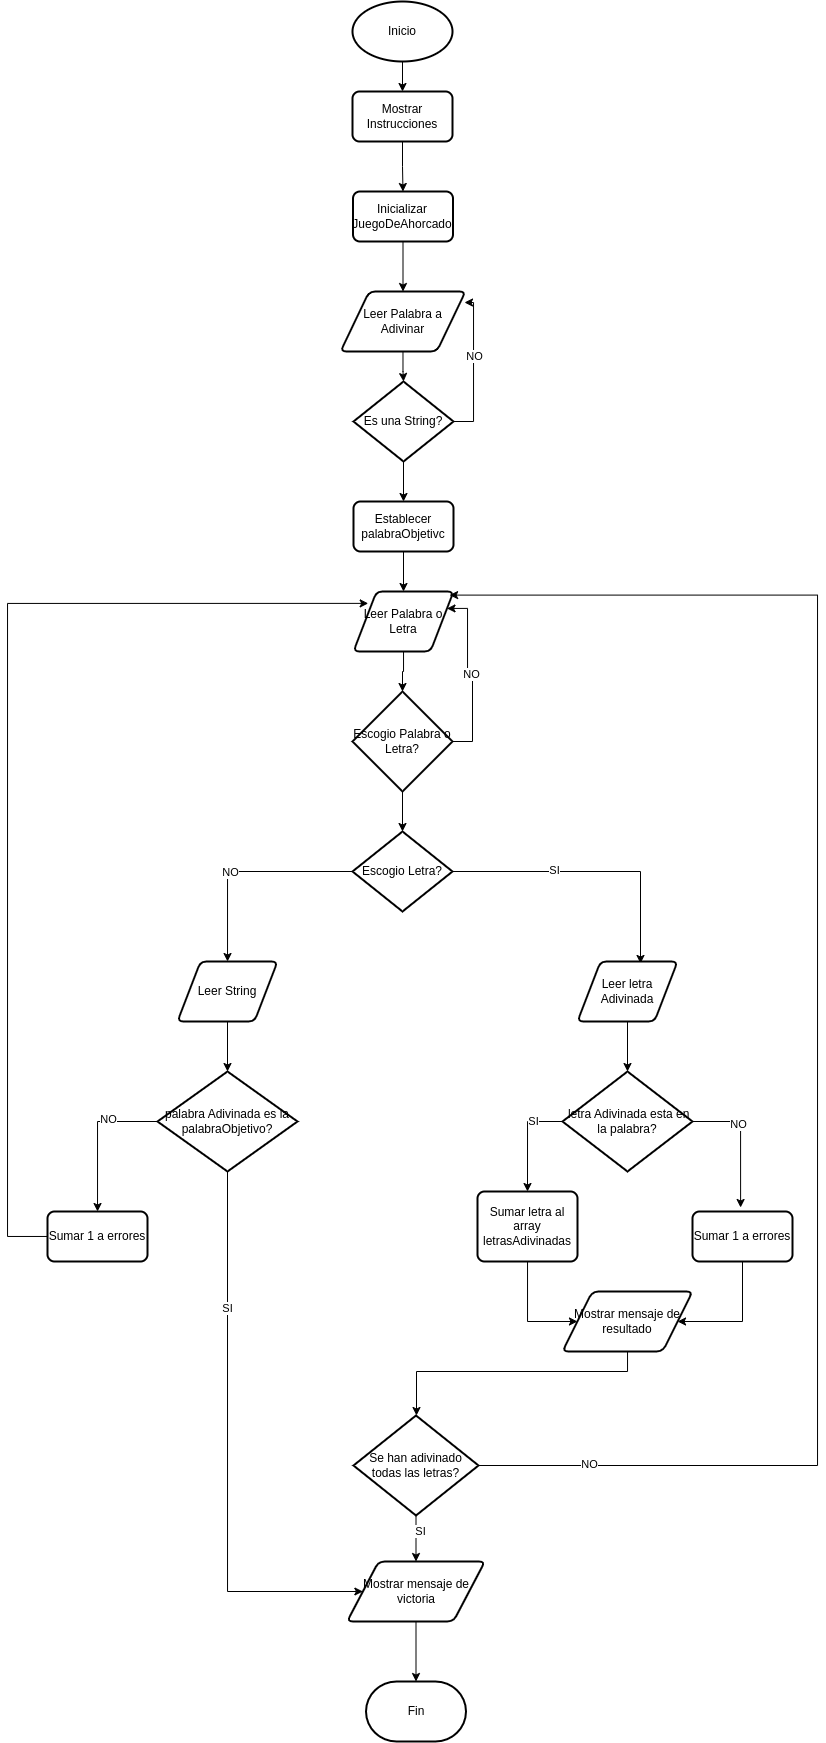

The diagram above was exported from draw.io. Its source (the exported page's mxGraphModel, read from the mxfile embedded in the PNG):
<mxGraphModel dx="951" dy="574" grid="1" gridSize="10" guides="1" tooltips="1" connect="1" arrows="1" fold="1" page="1" pageScale="1" pageWidth="1169" pageHeight="1654" math="0" shadow="0">
  <root>
    <mxCell id="0" />
    <mxCell id="1" parent="0" />
    <mxCell id="9G3rKZKunIhQsARB_Igb-3" value="" style="edgeStyle=orthogonalEdgeStyle;rounded=0;orthogonalLoop=1;jettySize=auto;html=1;" edge="1" parent="1" source="9G3rKZKunIhQsARB_Igb-1" target="9G3rKZKunIhQsARB_Igb-2">
      <mxGeometry relative="1" as="geometry" />
    </mxCell>
    <mxCell id="9G3rKZKunIhQsARB_Igb-1" value="Inicio" style="strokeWidth=2;html=1;shape=mxgraph.flowchart.start_1;whiteSpace=wrap;" vertex="1" parent="1">
      <mxGeometry x="565" y="140" width="100" height="60" as="geometry" />
    </mxCell>
    <mxCell id="9G3rKZKunIhQsARB_Igb-7" value="" style="edgeStyle=orthogonalEdgeStyle;rounded=0;orthogonalLoop=1;jettySize=auto;html=1;" edge="1" parent="1" source="9G3rKZKunIhQsARB_Igb-2" target="9G3rKZKunIhQsARB_Igb-6">
      <mxGeometry relative="1" as="geometry" />
    </mxCell>
    <mxCell id="9G3rKZKunIhQsARB_Igb-2" value="Mostrar Instrucciones" style="rounded=1;whiteSpace=wrap;html=1;absoluteArcSize=1;arcSize=14;strokeWidth=2;" vertex="1" parent="1">
      <mxGeometry x="565" y="230" width="100" height="50" as="geometry" />
    </mxCell>
    <mxCell id="9G3rKZKunIhQsARB_Igb-10" value="" style="edgeStyle=orthogonalEdgeStyle;rounded=0;orthogonalLoop=1;jettySize=auto;html=1;" edge="1" parent="1" source="9G3rKZKunIhQsARB_Igb-4" target="9G3rKZKunIhQsARB_Igb-9">
      <mxGeometry relative="1" as="geometry" />
    </mxCell>
    <mxCell id="9G3rKZKunIhQsARB_Igb-4" value="Leer Palabra a Adivinar" style="shape=parallelogram;html=1;strokeWidth=2;perimeter=parallelogramPerimeter;whiteSpace=wrap;rounded=1;arcSize=12;size=0.23;" vertex="1" parent="1">
      <mxGeometry x="553" y="430" width="125" height="60" as="geometry" />
    </mxCell>
    <mxCell id="9G3rKZKunIhQsARB_Igb-8" value="" style="edgeStyle=orthogonalEdgeStyle;rounded=0;orthogonalLoop=1;jettySize=auto;html=1;" edge="1" parent="1" source="9G3rKZKunIhQsARB_Igb-6" target="9G3rKZKunIhQsARB_Igb-4">
      <mxGeometry relative="1" as="geometry" />
    </mxCell>
    <mxCell id="9G3rKZKunIhQsARB_Igb-6" value="Inicializar JuegoDeAhorcado" style="rounded=1;whiteSpace=wrap;html=1;absoluteArcSize=1;arcSize=14;strokeWidth=2;" vertex="1" parent="1">
      <mxGeometry x="565.5" y="330" width="100" height="50" as="geometry" />
    </mxCell>
    <mxCell id="9G3rKZKunIhQsARB_Igb-11" style="edgeStyle=orthogonalEdgeStyle;rounded=0;orthogonalLoop=1;jettySize=auto;html=1;entryX=0.992;entryY=0.183;entryDx=0;entryDy=0;entryPerimeter=0;exitX=1;exitY=0.5;exitDx=0;exitDy=0;exitPerimeter=0;" edge="1" parent="1" source="9G3rKZKunIhQsARB_Igb-9" target="9G3rKZKunIhQsARB_Igb-4">
      <mxGeometry relative="1" as="geometry" />
    </mxCell>
    <mxCell id="9G3rKZKunIhQsARB_Igb-12" value="NO" style="edgeLabel;html=1;align=center;verticalAlign=middle;resizable=0;points=[];" vertex="1" connectable="0" parent="9G3rKZKunIhQsARB_Igb-11">
      <mxGeometry x="0.1519" y="-1" relative="1" as="geometry">
        <mxPoint as="offset" />
      </mxGeometry>
    </mxCell>
    <mxCell id="9G3rKZKunIhQsARB_Igb-14" value="" style="edgeStyle=orthogonalEdgeStyle;rounded=0;orthogonalLoop=1;jettySize=auto;html=1;" edge="1" parent="1" source="9G3rKZKunIhQsARB_Igb-9" target="9G3rKZKunIhQsARB_Igb-13">
      <mxGeometry relative="1" as="geometry" />
    </mxCell>
    <mxCell id="9G3rKZKunIhQsARB_Igb-9" value="Es una String?" style="strokeWidth=2;html=1;shape=mxgraph.flowchart.decision;whiteSpace=wrap;" vertex="1" parent="1">
      <mxGeometry x="566" y="520" width="100" height="80" as="geometry" />
    </mxCell>
    <mxCell id="9G3rKZKunIhQsARB_Igb-17" value="" style="edgeStyle=orthogonalEdgeStyle;rounded=0;orthogonalLoop=1;jettySize=auto;html=1;" edge="1" parent="1" source="9G3rKZKunIhQsARB_Igb-13" target="9G3rKZKunIhQsARB_Igb-16">
      <mxGeometry relative="1" as="geometry" />
    </mxCell>
    <mxCell id="9G3rKZKunIhQsARB_Igb-13" value="Establecer palabraObjetivc" style="rounded=1;whiteSpace=wrap;html=1;absoluteArcSize=1;arcSize=14;strokeWidth=2;" vertex="1" parent="1">
      <mxGeometry x="566" y="640" width="100" height="50" as="geometry" />
    </mxCell>
    <mxCell id="9G3rKZKunIhQsARB_Igb-19" value="" style="edgeStyle=orthogonalEdgeStyle;rounded=0;orthogonalLoop=1;jettySize=auto;html=1;" edge="1" parent="1" source="9G3rKZKunIhQsARB_Igb-16" target="9G3rKZKunIhQsARB_Igb-18">
      <mxGeometry relative="1" as="geometry" />
    </mxCell>
    <mxCell id="9G3rKZKunIhQsARB_Igb-16" value="Leer Palabra o Letra" style="shape=parallelogram;html=1;strokeWidth=2;perimeter=parallelogramPerimeter;whiteSpace=wrap;rounded=1;arcSize=12;size=0.23;" vertex="1" parent="1">
      <mxGeometry x="566" y="730" width="100" height="60" as="geometry" />
    </mxCell>
    <mxCell id="9G3rKZKunIhQsARB_Igb-21" style="edgeStyle=orthogonalEdgeStyle;rounded=0;orthogonalLoop=1;jettySize=auto;html=1;entryX=1;entryY=0.25;entryDx=0;entryDy=0;exitX=1;exitY=0.5;exitDx=0;exitDy=0;exitPerimeter=0;" edge="1" parent="1" source="9G3rKZKunIhQsARB_Igb-18" target="9G3rKZKunIhQsARB_Igb-16">
      <mxGeometry relative="1" as="geometry">
        <Array as="points">
          <mxPoint x="685" y="880" />
          <mxPoint x="685" y="810" />
          <mxPoint x="680" y="810" />
          <mxPoint x="680" y="747" />
        </Array>
      </mxGeometry>
    </mxCell>
    <mxCell id="9G3rKZKunIhQsARB_Igb-22" value="NO" style="edgeLabel;html=1;align=center;verticalAlign=middle;resizable=0;points=[];" vertex="1" connectable="0" parent="9G3rKZKunIhQsARB_Igb-21">
      <mxGeometry x="-0.0257" y="1" relative="1" as="geometry">
        <mxPoint as="offset" />
      </mxGeometry>
    </mxCell>
    <mxCell id="9G3rKZKunIhQsARB_Igb-24" value="" style="edgeStyle=orthogonalEdgeStyle;rounded=0;orthogonalLoop=1;jettySize=auto;html=1;" edge="1" parent="1" source="9G3rKZKunIhQsARB_Igb-18" target="9G3rKZKunIhQsARB_Igb-23">
      <mxGeometry relative="1" as="geometry" />
    </mxCell>
    <mxCell id="9G3rKZKunIhQsARB_Igb-18" value="Escogio Palabra o Letra?" style="strokeWidth=2;html=1;shape=mxgraph.flowchart.decision;whiteSpace=wrap;" vertex="1" parent="1">
      <mxGeometry x="565" y="830" width="100" height="100" as="geometry" />
    </mxCell>
    <mxCell id="9G3rKZKunIhQsARB_Igb-26" style="edgeStyle=orthogonalEdgeStyle;rounded=0;orthogonalLoop=1;jettySize=auto;html=1;entryX=0.63;entryY=0.033;entryDx=0;entryDy=0;entryPerimeter=0;" edge="1" parent="1" source="9G3rKZKunIhQsARB_Igb-23" target="9G3rKZKunIhQsARB_Igb-25">
      <mxGeometry relative="1" as="geometry" />
    </mxCell>
    <mxCell id="9G3rKZKunIhQsARB_Igb-27" value="SI" style="edgeLabel;html=1;align=center;verticalAlign=middle;resizable=0;points=[];" vertex="1" connectable="0" parent="9G3rKZKunIhQsARB_Igb-26">
      <mxGeometry x="-0.2695" y="1" relative="1" as="geometry">
        <mxPoint as="offset" />
      </mxGeometry>
    </mxCell>
    <mxCell id="9G3rKZKunIhQsARB_Igb-30" style="edgeStyle=orthogonalEdgeStyle;rounded=0;orthogonalLoop=1;jettySize=auto;html=1;" edge="1" parent="1" source="9G3rKZKunIhQsARB_Igb-23" target="9G3rKZKunIhQsARB_Igb-29">
      <mxGeometry relative="1" as="geometry" />
    </mxCell>
    <mxCell id="9G3rKZKunIhQsARB_Igb-31" value="NO" style="edgeLabel;html=1;align=center;verticalAlign=middle;resizable=0;points=[];" vertex="1" connectable="0" parent="9G3rKZKunIhQsARB_Igb-30">
      <mxGeometry x="0.1442" y="1" relative="1" as="geometry">
        <mxPoint as="offset" />
      </mxGeometry>
    </mxCell>
    <mxCell id="9G3rKZKunIhQsARB_Igb-23" value="Escogio Letra?" style="strokeWidth=2;html=1;shape=mxgraph.flowchart.decision;whiteSpace=wrap;" vertex="1" parent="1">
      <mxGeometry x="565" y="970" width="100" height="80" as="geometry" />
    </mxCell>
    <mxCell id="9G3rKZKunIhQsARB_Igb-34" value="" style="edgeStyle=orthogonalEdgeStyle;rounded=0;orthogonalLoop=1;jettySize=auto;html=1;" edge="1" parent="1" source="9G3rKZKunIhQsARB_Igb-25" target="9G3rKZKunIhQsARB_Igb-33">
      <mxGeometry relative="1" as="geometry" />
    </mxCell>
    <mxCell id="9G3rKZKunIhQsARB_Igb-25" value="Leer letra Adivinada" style="shape=parallelogram;html=1;strokeWidth=2;perimeter=parallelogramPerimeter;whiteSpace=wrap;rounded=1;arcSize=12;size=0.23;" vertex="1" parent="1">
      <mxGeometry x="790" y="1100" width="100" height="60" as="geometry" />
    </mxCell>
    <mxCell id="9G3rKZKunIhQsARB_Igb-46" value="" style="edgeStyle=orthogonalEdgeStyle;rounded=0;orthogonalLoop=1;jettySize=auto;html=1;" edge="1" parent="1" source="9G3rKZKunIhQsARB_Igb-29" target="9G3rKZKunIhQsARB_Igb-32">
      <mxGeometry relative="1" as="geometry" />
    </mxCell>
    <mxCell id="9G3rKZKunIhQsARB_Igb-29" value="Leer String" style="shape=parallelogram;html=1;strokeWidth=2;perimeter=parallelogramPerimeter;whiteSpace=wrap;rounded=1;arcSize=12;size=0.23;" vertex="1" parent="1">
      <mxGeometry x="390" y="1100" width="100" height="60" as="geometry" />
    </mxCell>
    <mxCell id="9G3rKZKunIhQsARB_Igb-49" style="edgeStyle=orthogonalEdgeStyle;rounded=0;orthogonalLoop=1;jettySize=auto;html=1;" edge="1" parent="1" source="9G3rKZKunIhQsARB_Igb-32" target="9G3rKZKunIhQsARB_Igb-47">
      <mxGeometry relative="1" as="geometry" />
    </mxCell>
    <mxCell id="9G3rKZKunIhQsARB_Igb-52" value="NO" style="edgeLabel;html=1;align=center;verticalAlign=middle;resizable=0;points=[];" vertex="1" connectable="0" parent="9G3rKZKunIhQsARB_Igb-49">
      <mxGeometry x="-0.3455" y="-2" relative="1" as="geometry">
        <mxPoint as="offset" />
      </mxGeometry>
    </mxCell>
    <mxCell id="9G3rKZKunIhQsARB_Igb-62" style="edgeStyle=orthogonalEdgeStyle;rounded=0;orthogonalLoop=1;jettySize=auto;html=1;entryX=0;entryY=0.5;entryDx=0;entryDy=0;exitX=0.5;exitY=1;exitDx=0;exitDy=0;exitPerimeter=0;" edge="1" parent="1" source="9G3rKZKunIhQsARB_Igb-32" target="9G3rKZKunIhQsARB_Igb-58">
      <mxGeometry relative="1" as="geometry">
        <Array as="points">
          <mxPoint x="440" y="1730" />
        </Array>
      </mxGeometry>
    </mxCell>
    <mxCell id="9G3rKZKunIhQsARB_Igb-63" value="SI" style="edgeLabel;html=1;align=center;verticalAlign=middle;resizable=0;points=[];" vertex="1" connectable="0" parent="9G3rKZKunIhQsARB_Igb-62">
      <mxGeometry x="-0.5077" relative="1" as="geometry">
        <mxPoint as="offset" />
      </mxGeometry>
    </mxCell>
    <mxCell id="9G3rKZKunIhQsARB_Igb-32" value="palabra Adivinada es la palabraObjetivo?" style="strokeWidth=2;html=1;shape=mxgraph.flowchart.decision;whiteSpace=wrap;" vertex="1" parent="1">
      <mxGeometry x="370" y="1210" width="140" height="100" as="geometry" />
    </mxCell>
    <mxCell id="9G3rKZKunIhQsARB_Igb-39" style="edgeStyle=orthogonalEdgeStyle;rounded=0;orthogonalLoop=1;jettySize=auto;html=1;entryX=0.5;entryY=0;entryDx=0;entryDy=0;exitX=0;exitY=0.5;exitDx=0;exitDy=0;exitPerimeter=0;" edge="1" parent="1" source="9G3rKZKunIhQsARB_Igb-33" target="9G3rKZKunIhQsARB_Igb-38">
      <mxGeometry relative="1" as="geometry" />
    </mxCell>
    <mxCell id="9G3rKZKunIhQsARB_Igb-45" value="SI" style="edgeLabel;html=1;align=center;verticalAlign=middle;resizable=0;points=[];" vertex="1" connectable="0" parent="9G3rKZKunIhQsARB_Igb-39">
      <mxGeometry x="-0.452" relative="1" as="geometry">
        <mxPoint as="offset" />
      </mxGeometry>
    </mxCell>
    <mxCell id="9G3rKZKunIhQsARB_Igb-40" style="edgeStyle=orthogonalEdgeStyle;rounded=0;orthogonalLoop=1;jettySize=auto;html=1;entryX=0.481;entryY=-0.08;entryDx=0;entryDy=0;entryPerimeter=0;exitX=1;exitY=0.5;exitDx=0;exitDy=0;exitPerimeter=0;" edge="1" parent="1" source="9G3rKZKunIhQsARB_Igb-33" target="9G3rKZKunIhQsARB_Igb-36">
      <mxGeometry relative="1" as="geometry" />
    </mxCell>
    <mxCell id="9G3rKZKunIhQsARB_Igb-44" value="NO" style="edgeLabel;html=1;align=center;verticalAlign=middle;resizable=0;points=[];" vertex="1" connectable="0" parent="9G3rKZKunIhQsARB_Igb-40">
      <mxGeometry x="-0.2346" y="-2" relative="1" as="geometry">
        <mxPoint as="offset" />
      </mxGeometry>
    </mxCell>
    <mxCell id="9G3rKZKunIhQsARB_Igb-33" value="&amp;nbsp;letra Adivinada esta en la palabra?" style="strokeWidth=2;html=1;shape=mxgraph.flowchart.decision;whiteSpace=wrap;" vertex="1" parent="1">
      <mxGeometry x="775" y="1210" width="130" height="100" as="geometry" />
    </mxCell>
    <mxCell id="9G3rKZKunIhQsARB_Igb-43" style="edgeStyle=orthogonalEdgeStyle;rounded=0;orthogonalLoop=1;jettySize=auto;html=1;entryX=1;entryY=0.5;entryDx=0;entryDy=0;" edge="1" parent="1" source="9G3rKZKunIhQsARB_Igb-36" target="9G3rKZKunIhQsARB_Igb-41">
      <mxGeometry relative="1" as="geometry">
        <Array as="points">
          <mxPoint x="955" y="1460" />
        </Array>
      </mxGeometry>
    </mxCell>
    <mxCell id="9G3rKZKunIhQsARB_Igb-64" style="edgeStyle=orthogonalEdgeStyle;rounded=0;orthogonalLoop=1;jettySize=auto;html=1;entryX=0.961;entryY=0.06;entryDx=0;entryDy=0;entryPerimeter=0;exitX=1;exitY=0.5;exitDx=0;exitDy=0;exitPerimeter=0;" edge="1" parent="1" source="9G3rKZKunIhQsARB_Igb-53" target="9G3rKZKunIhQsARB_Igb-16">
      <mxGeometry relative="1" as="geometry">
        <mxPoint x="1060" y="1360" as="sourcePoint" />
        <Array as="points">
          <mxPoint x="1030" y="1604" />
          <mxPoint x="1030" y="734" />
        </Array>
      </mxGeometry>
    </mxCell>
    <mxCell id="9G3rKZKunIhQsARB_Igb-65" value="NO" style="edgeLabel;html=1;align=center;verticalAlign=middle;resizable=0;points=[];" vertex="1" connectable="0" parent="9G3rKZKunIhQsARB_Igb-64">
      <mxGeometry x="-0.8591" y="1" relative="1" as="geometry">
        <mxPoint as="offset" />
      </mxGeometry>
    </mxCell>
    <mxCell id="9G3rKZKunIhQsARB_Igb-36" value="Sumar 1 a errores" style="rounded=1;whiteSpace=wrap;html=1;absoluteArcSize=1;arcSize=14;strokeWidth=2;" vertex="1" parent="1">
      <mxGeometry x="905" y="1350" width="100" height="50" as="geometry" />
    </mxCell>
    <mxCell id="9G3rKZKunIhQsARB_Igb-42" style="edgeStyle=orthogonalEdgeStyle;rounded=0;orthogonalLoop=1;jettySize=auto;html=1;entryX=0;entryY=0.5;entryDx=0;entryDy=0;" edge="1" parent="1" source="9G3rKZKunIhQsARB_Igb-38" target="9G3rKZKunIhQsARB_Igb-41">
      <mxGeometry relative="1" as="geometry">
        <Array as="points">
          <mxPoint x="740" y="1460" />
        </Array>
      </mxGeometry>
    </mxCell>
    <mxCell id="9G3rKZKunIhQsARB_Igb-38" value="Sumar letra al array letrasAdivinadas" style="rounded=1;whiteSpace=wrap;html=1;absoluteArcSize=1;arcSize=14;strokeWidth=2;" vertex="1" parent="1">
      <mxGeometry x="690" y="1330" width="100" height="70" as="geometry" />
    </mxCell>
    <mxCell id="9G3rKZKunIhQsARB_Igb-54" style="edgeStyle=orthogonalEdgeStyle;rounded=0;orthogonalLoop=1;jettySize=auto;html=1;entryX=0.5;entryY=0;entryDx=0;entryDy=0;entryPerimeter=0;" edge="1" parent="1" source="9G3rKZKunIhQsARB_Igb-41" target="9G3rKZKunIhQsARB_Igb-53">
      <mxGeometry relative="1" as="geometry">
        <Array as="points">
          <mxPoint x="840" y="1510" />
          <mxPoint x="629" y="1510" />
          <mxPoint x="629" y="1554" />
        </Array>
      </mxGeometry>
    </mxCell>
    <mxCell id="9G3rKZKunIhQsARB_Igb-41" value="Mostrar mensaje de resultado" style="shape=parallelogram;html=1;strokeWidth=2;perimeter=parallelogramPerimeter;whiteSpace=wrap;rounded=1;arcSize=12;size=0.23;" vertex="1" parent="1">
      <mxGeometry x="775" y="1430" width="130" height="60" as="geometry" />
    </mxCell>
    <mxCell id="9G3rKZKunIhQsARB_Igb-67" style="edgeStyle=orthogonalEdgeStyle;rounded=0;orthogonalLoop=1;jettySize=auto;html=1;entryX=0.147;entryY=0.198;entryDx=0;entryDy=0;entryPerimeter=0;" edge="1" parent="1" source="9G3rKZKunIhQsARB_Igb-47" target="9G3rKZKunIhQsARB_Igb-16">
      <mxGeometry relative="1" as="geometry">
        <Array as="points">
          <mxPoint x="220" y="1375" />
          <mxPoint x="220" y="742" />
        </Array>
      </mxGeometry>
    </mxCell>
    <mxCell id="9G3rKZKunIhQsARB_Igb-47" value="Sumar 1 a errores" style="rounded=1;whiteSpace=wrap;html=1;absoluteArcSize=1;arcSize=14;strokeWidth=2;" vertex="1" parent="1">
      <mxGeometry x="260" y="1350" width="100" height="50" as="geometry" />
    </mxCell>
    <mxCell id="9G3rKZKunIhQsARB_Igb-59" value="" style="edgeStyle=orthogonalEdgeStyle;rounded=0;orthogonalLoop=1;jettySize=auto;html=1;" edge="1" parent="1" source="9G3rKZKunIhQsARB_Igb-53" target="9G3rKZKunIhQsARB_Igb-58">
      <mxGeometry relative="1" as="geometry" />
    </mxCell>
    <mxCell id="9G3rKZKunIhQsARB_Igb-66" value="SI" style="edgeLabel;html=1;align=center;verticalAlign=middle;resizable=0;points=[];" vertex="1" connectable="0" parent="9G3rKZKunIhQsARB_Igb-59">
      <mxGeometry x="-0.2984" y="4" relative="1" as="geometry">
        <mxPoint as="offset" />
      </mxGeometry>
    </mxCell>
    <mxCell id="9G3rKZKunIhQsARB_Igb-53" value="Se han adivinado todas las letras?" style="strokeWidth=2;html=1;shape=mxgraph.flowchart.decision;whiteSpace=wrap;" vertex="1" parent="1">
      <mxGeometry x="566" y="1554" width="125" height="100" as="geometry" />
    </mxCell>
    <mxCell id="9G3rKZKunIhQsARB_Igb-61" value="" style="edgeStyle=orthogonalEdgeStyle;rounded=0;orthogonalLoop=1;jettySize=auto;html=1;" edge="1" parent="1" source="9G3rKZKunIhQsARB_Igb-58" target="9G3rKZKunIhQsARB_Igb-60">
      <mxGeometry relative="1" as="geometry" />
    </mxCell>
    <mxCell id="9G3rKZKunIhQsARB_Igb-58" value="Mostrar mensaje de victoria" style="shape=parallelogram;html=1;strokeWidth=2;perimeter=parallelogramPerimeter;whiteSpace=wrap;rounded=1;arcSize=12;size=0.23;" vertex="1" parent="1">
      <mxGeometry x="559.5" y="1700" width="138" height="60" as="geometry" />
    </mxCell>
    <mxCell id="9G3rKZKunIhQsARB_Igb-60" value="Fin" style="strokeWidth=2;html=1;shape=mxgraph.flowchart.terminator;whiteSpace=wrap;" vertex="1" parent="1">
      <mxGeometry x="578.5" y="1820" width="100" height="60" as="geometry" />
    </mxCell>
  </root>
</mxGraphModel>